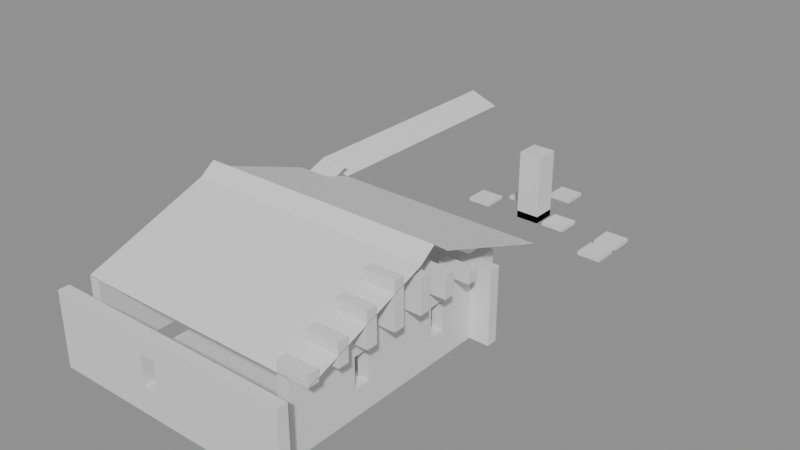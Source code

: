 # Source: building_by_walls.blend  (saved by Blender 5.0.119; exported with 4.5.12 LTS)
import bpy
from mathutils import Matrix  # noqa: F401  (used for matrix-valued properties, if any)

bpy.ops.wm.read_factory_settings(use_empty=True)
scene = bpy.context.scene
scene.name = 'Scene'

# ---- collections
col_01_paredes_externas = bpy.data.collections.new('01_Paredes_Externas'); scene.collection.children.link(col_01_paredes_externas)
col_03_pisos_escadas = bpy.data.collections.new('03_Pisos_Escadas'); scene.collection.children.link(col_03_pisos_escadas)
col_04_moveis_decoracoes = bpy.data.collections.new('04_Moveis_Decoracoes'); scene.collection.children.link(col_04_moveis_decoracoes)
col_05_telhado = bpy.data.collections.new('05_Telhado'); scene.collection.children.link(col_05_telhado)

# ---- materials (node trees are filled in below, after node groups)
mat_mat_parede_externa = bpy.data.materials.new('Mat_Parede_Externa')
mat_mat_pisos = bpy.data.materials.new('Mat_Pisos')
mat_mat_moveis = bpy.data.materials.new('Mat_Moveis')
mat_mat_telhado = bpy.data.materials.new('Mat_Telhado')

# ---- material node trees
mat_mat_parede_externa.use_nodes = True; mat_mat_parede_externa.node_tree.nodes.clear()
_N = mat_mat_parede_externa.node_tree.nodes; _L = mat_mat_parede_externa.node_tree.links
n0 = _N.new('ShaderNodeBsdfPrincipled'); n0.name = 'BSDF - Pré-fundamentado'; n0.location = (-200, 100)
n1 = _N.new('ShaderNodeOutputMaterial'); n1.name = 'Saída de material'; n1.location = (200, 100)
_L.new(n0.outputs[0], n1.inputs[0])
n1.is_active_output = True
mat_mat_pisos.use_nodes = True; mat_mat_pisos.node_tree.nodes.clear()
_N = mat_mat_pisos.node_tree.nodes; _L = mat_mat_pisos.node_tree.links
n0 = _N.new('ShaderNodeBsdfPrincipled'); n0.name = 'BSDF - Pré-fundamentado'; n0.location = (-200, 100)
n1 = _N.new('ShaderNodeOutputMaterial'); n1.name = 'Saída de material'; n1.location = (200, 100)
_L.new(n0.outputs[0], n1.inputs[0])
n1.is_active_output = True
mat_mat_moveis.use_nodes = True; mat_mat_moveis.node_tree.nodes.clear()
_N = mat_mat_moveis.node_tree.nodes; _L = mat_mat_moveis.node_tree.links
n0 = _N.new('ShaderNodeBsdfPrincipled'); n0.name = 'BSDF - Pré-fundamentado'; n0.location = (-200, 100)
n1 = _N.new('ShaderNodeOutputMaterial'); n1.name = 'Saída de material'; n1.location = (200, 100)
_L.new(n0.outputs[0], n1.inputs[0])
n1.is_active_output = True
mat_mat_telhado.use_nodes = True; mat_mat_telhado.node_tree.nodes.clear()
_N = mat_mat_telhado.node_tree.nodes; _L = mat_mat_telhado.node_tree.links
n0 = _N.new('ShaderNodeBsdfPrincipled'); n0.name = 'BSDF - Pré-fundamentado'; n0.location = (-200, 100)
n1 = _N.new('ShaderNodeOutputMaterial'); n1.name = 'Saída de material'; n1.location = (200, 100)
_L.new(n0.outputs[0], n1.inputs[0])
n1.is_active_output = True

# ---- meshes
me_parede_externa_norte = bpy.data.meshes.new('Parede_Externa_Norte')
me_parede_externa_norte.from_pydata([(-4.0, -9.0, 0.0), (-3.0, -9.0, 0.0), (-3.0, -8.65, 0.0), (-4.0, -8.65, 0.0), (-4.0, -9.0, 2.4), (-3.0, -9.0, 2.4), (-3.0, -8.65, 2.4), (-4.0, -8.65, 2.4), (-2.0, -9.0, 0.0), (-2.0, -8.65, 0.0), (-2.0, -9.0, 2.4), (-2.0, -8.65, 2.4), (-1.0, -9.0, 0.0), (-1.0, -8.65, 0.0), (-1.0, -9.0, 2.4), (-1.0, -8.65, 2.4), (0.0, -9.0, 0.0), (0.0, -8.65, 0.0), (-1.0, -9.0, 0.84), (0.0, -9.0, 0.84), (0.0, -8.65, 0.84), (-1.0, -8.65, 0.84), (-1.0, -9.0, 1.8), (0.0, -9.0, 1.8), (0.0, -8.65, 1.8), (-1.0, -8.65, 1.8), (0.0, -9.0, 2.4), (0.0, -8.65, 2.4), (-0.75, -9.0, 0.84), (-0.75, -8.65, 0.84), (-0.75, -9.0, 1.8), (-0.75, -8.65, 1.8), (-0.25, -9.0, 0.84), (-0.25, -8.65, 0.84), (-0.25, -9.0, 1.8), (-0.25, -8.65, 1.8), (1.0, -9.0, 0.0), (1.0, -8.65, 0.0), (1.0, -9.0, 2.4), (1.0, -8.65, 2.4), (2.0, -9.0, 0.0), (2.0, -8.65, 0.0), (2.0, -9.0, 2.4), (2.0, -8.65, 2.4), (3.0, -9.0, 0.0), (3.0, -8.65, 0.0), (3.0, -9.0, 2.4), (3.0, -8.65, 2.4), (4.0, -9.0, 0.0), (4.0, -8.65, 0.0), (4.0, -9.0, 2.4), (4.0, -8.65, 2.4)], [], [(0, 1, 2, 3), (4, 7, 6, 5), (0, 4, 5, 1), (2, 6, 7, 3), (0, 3, 7, 4), (1, 5, 6, 2), (1, 8, 9, 2), (5, 6, 11, 10), (1, 5, 10, 8), (9, 11, 6, 2), (8, 10, 11, 9), (8, 12, 13, 9), (10, 11, 15, 14), (8, 10, 14, 12), (13, 15, 11, 9), (12, 14, 15, 13), (12, 16, 17, 13), (18, 21, 20, 19), (12, 18, 19, 16), (17, 20, 21, 13), (12, 13, 21, 18), (16, 19, 20, 17), (22, 23, 24, 25), (14, 15, 27, 26), (22, 14, 26, 23), (24, 27, 15, 25), (22, 25, 15, 14), (23, 26, 27, 24), (18, 28, 29, 21), (22, 25, 31, 30), (18, 22, 30, 28), (29, 31, 25, 21), (18, 21, 25, 22), (28, 30, 31, 29), (32, 19, 20, 33), (34, 35, 24, 23), (32, 34, 23, 19), (20, 24, 35, 33), (32, 33, 35, 34), (19, 23, 24, 20), (16, 36, 37, 17), (26, 27, 39, 38), (16, 26, 38, 36), (37, 39, 27, 17), (16, 17, 27, 26), (36, 38, 39, 37), (36, 40, 41, 37), (38, 39, 43, 42), (36, 38, 42, 40), (41, 43, 39, 37), (40, 42, 43, 41), (40, 44, 45, 41), (42, 43, 47, 46), (40, 42, 46, 44), (45, 47, 43, 41), (44, 46, 47, 45), (44, 48, 49, 45), (46, 47, 51, 50), (44, 46, 50, 48), (49, 51, 47, 45), (48, 50, 51, 49)])
me_parede_externa_norte.materials.append(mat_mat_parede_externa)
me_parede_externa_norte.update()
me_parede_externa_sul = bpy.data.meshes.new('Parede_Externa_Sul')
me_parede_externa_sul.from_pydata([(-4.0, -1.0, 0.0), (-3.0, -1.0, 0.0), (-3.0, -0.65, 0.0), (-4.0, -0.65, 0.0), (-4.0, -1.0, 2.4), (-3.0, -1.0, 2.4), (-3.0, -0.65, 2.4), (-4.0, -0.65, 2.4), (-2.0, -1.0, 0.0), (-2.0, -0.65, 0.0), (-2.0, -1.0, 2.4), (-2.0, -0.65, 2.4), (-1.0, -1.0, 0.0), (-1.0, -0.65, 0.0), (-2.0, -1.0, 0.84), (-1.0, -1.0, 0.84), (-1.0, -0.65, 0.84), (-2.0, -0.65, 0.84), (-2.0, -1.0, 1.8), (-1.0, -1.0, 1.8), (-1.0, -0.65, 1.8), (-2.0, -0.65, 1.8), (-1.0, -1.0, 2.4), (-1.0, -0.65, 2.4), (-1.75, -1.0, 0.84), (-1.75, -0.65, 0.84), (-1.75, -1.0, 1.8), (-1.75, -0.65, 1.8), (-1.25, -1.0, 0.84), (-1.25, -0.65, 0.84), (-1.25, -1.0, 1.8), (-1.25, -0.65, 1.8), (0.0, -1.0, 0.0), (0.0, -0.65, 0.0), (0.0, -1.0, 2.4), (0.0, -0.65, 2.4), (1.0, -1.0, 0.0), (1.0, -0.65, 0.0), (1.0, -1.0, 2.4), (1.0, -0.65, 2.4), (2.0, -1.0, 0.0), (2.0, -0.65, 0.0), (1.0, -1.0, 0.84), (2.0, -1.0, 0.84), (2.0, -0.65, 0.84), (1.0, -0.65, 0.84), (1.0, -1.0, 1.8), (2.0, -1.0, 1.8), (2.0, -0.65, 1.8), (1.0, -0.65, 1.8), (2.0, -1.0, 2.4), (2.0, -0.65, 2.4), (1.25, -1.0, 0.84), (1.25, -0.65, 0.84), (1.25, -1.0, 1.8), (1.25, -0.65, 1.8), (1.75, -1.0, 0.84), (1.75, -0.65, 0.84), (1.75, -1.0, 1.8), (1.75, -0.65, 1.8), (3.0, -1.0, 0.0), (3.0, -0.65, 0.0), (3.0, -1.0, 2.4), (3.0, -0.65, 2.4), (3.35, -1.0, 0.0), (3.35, 0.0, 0.0), (3.0, 0.0, 0.0), (3.35, -1.0, 2.4), (3.35, 0.0, 2.4), (3.0, 0.0, 2.4), (4.0, -1.0, 0.0), (4.0, -0.65, 0.0), (3.35, -0.65, 0.0), (4.0, -1.0, 2.4), (4.0, -0.65, 2.4), (3.35, -0.65, 2.4)], [], [(0, 1, 2, 3), (4, 7, 6, 5), (0, 4, 5, 1), (2, 6, 7, 3), (0, 3, 7, 4), (1, 5, 6, 2), (1, 8, 9, 2), (5, 6, 11, 10), (1, 5, 10, 8), (9, 11, 6, 2), (8, 10, 11, 9), (8, 12, 13, 9), (14, 17, 16, 15), (8, 14, 15, 12), (13, 16, 17, 9), (8, 9, 17, 14), (12, 15, 16, 13), (18, 19, 20, 21), (10, 11, 23, 22), (18, 10, 22, 19), (20, 23, 11, 21), (18, 21, 11, 10), (19, 22, 23, 20), (14, 24, 25, 17), (18, 21, 27, 26), (14, 18, 26, 24), (25, 27, 21, 17), (14, 17, 21, 18), (24, 26, 27, 25), (28, 15, 16, 29), (30, 31, 20, 19), (28, 30, 19, 15), (16, 20, 31, 29), (28, 29, 31, 30), (15, 19, 20, 16), (12, 32, 33, 13), (22, 23, 35, 34), (12, 22, 34, 32), (33, 35, 23, 13), (12, 13, 23, 22), (32, 34, 35, 33), (32, 36, 37, 33), (34, 35, 39, 38), (32, 34, 38, 36), (37, 39, 35, 33), (36, 38, 39, 37), (36, 40, 41, 37), (42, 45, 44, 43), (36, 42, 43, 40), (41, 44, 45, 37), (36, 37, 45, 42), (40, 43, 44, 41), (46, 47, 48, 49), (38, 39, 51, 50), (46, 38, 50, 47), (48, 51, 39, 49), (46, 49, 39, 38), (47, 50, 51, 48), (42, 52, 53, 45), (46, 49, 55, 54), (42, 46, 54, 52), (53, 55, 49, 45), (42, 45, 49, 46), (52, 54, 55, 53), (56, 43, 44, 57), (58, 59, 48, 47), (56, 58, 47, 43), (44, 48, 59, 57), (56, 57, 59, 58), (43, 47, 48, 44), (40, 60, 61, 41), (50, 51, 63, 62), (40, 50, 62, 60), (61, 63, 51, 41), (40, 41, 51, 50), (60, 62, 63, 61), (60, 64, 65, 66), (62, 69, 68, 67), (60, 62, 67, 64), (65, 68, 69, 66), (60, 66, 69, 62), (64, 67, 68, 65), (64, 70, 71, 72), (67, 75, 74, 73), (64, 67, 73, 70), (71, 74, 75, 72), (64, 72, 75, 67), (70, 73, 74, 71)])
me_parede_externa_sul.materials.append(mat_mat_parede_externa)
me_parede_externa_sul.update()
me_parede_externa_leste = bpy.data.meshes.new('Parede_Externa_Leste')
me_parede_externa_leste.from_pydata([(3.0, -8.0, 0.0), (3.35, -8.0, 0.0), (3.35, -7.0, 0.0), (3.0, -7.0, 0.0), (3.0, -8.0, 2.4), (3.35, -8.0, 2.4), (3.35, -7.0, 2.4), (3.0, -7.0, 2.4), (4.0, -8.0, 2.4), (4.0, -7.65, 2.4), (3.0, -7.65, 2.4), (3.0, -8.0, 2.76), (4.0, -8.0, 2.76), (4.0, -7.65, 2.76), (3.0, -7.65, 2.76), (3.35, -6.0, 0.0), (3.0, -6.0, 0.0), (3.35, -6.0, 2.4), (3.0, -6.0, 2.4), (4.0, -7.0, 2.4), (4.0, -6.65, 2.4), (3.0, -6.65, 2.4), (3.0, -7.0, 2.76), (4.0, -7.0, 2.76), (4.0, -6.65, 2.76), (3.0, -6.65, 2.76), (3.0, -7.0, 3.12), (4.0, -7.0, 3.12), (4.0, -6.65, 3.12), (3.0, -6.65, 3.12), (3.35, -5.0, 0.0), (3.0, -5.0, 0.0), (3.0, -6.0, 0.84), (3.35, -6.0, 0.84), (3.35, -5.0, 0.84), (3.0, -5.0, 0.84), (3.0, -6.0, 1.8), (3.35, -6.0, 1.8), (3.35, -5.0, 1.8), (3.0, -5.0, 1.8), (3.35, -5.0, 2.4), (3.0, -5.0, 2.4), (3.35, -5.75, 0.84), (3.0, -5.75, 0.84), (3.35, -5.75, 1.8), (3.0, -5.75, 1.8), (3.0, -5.25, 0.84), (3.35, -5.25, 0.84), (3.0, -5.25, 1.8), (3.35, -5.25, 1.8), (4.0, -6.0, 2.4), (4.0, -5.65, 2.4), (3.0, -5.65, 2.4), (3.0, -6.0, 2.76), (4.0, -6.0, 2.76), (4.0, -5.65, 2.76), (3.0, -5.65, 2.76), (3.0, -6.0, 3.12), (4.0, -6.0, 3.12), (4.0, -5.65, 3.12), (3.0, -5.65, 3.12), (3.0, -6.0, 3.48), (4.0, -6.0, 3.48), (4.0, -5.65, 3.48), (3.0, -5.65, 3.48), (3.35, -4.0, 0.0), (3.0, -4.0, 0.0), (3.35, -4.0, 2.4), (3.0, -4.0, 2.4), (4.0, -5.0, 2.4), (4.0, -4.65, 2.4), (3.0, -4.65, 2.4), (3.0, -5.0, 2.76), (4.0, -5.0, 2.76), (4.0, -4.65, 2.76), (3.0, -4.65, 2.76), (3.0, -5.0, 3.12), (4.0, -5.0, 3.12), (4.0, -4.65, 3.12), (3.0, -4.65, 3.12), (3.0, -5.0, 3.48), (4.0, -5.0, 3.48), (4.0, -4.65, 3.48), (3.0, -4.65, 3.48), (3.0, -5.0, 3.84), (4.0, -5.0, 3.84), (4.0, -4.65, 3.84), (3.0, -4.65, 3.84), (3.35, -3.0, 0.0), (3.0, -3.0, 0.0), (3.35, -3.0, 2.4), (3.0, -3.0, 2.4), (4.0, -4.0, 2.4), (4.0, -3.65, 2.4), (3.0, -3.65, 2.4), (3.0, -4.0, 2.76), (4.0, -4.0, 2.76), (4.0, -3.65, 2.76), (3.0, -3.65, 2.76), (3.0, -4.0, 3.12), (4.0, -4.0, 3.12), (4.0, -3.65, 3.12), (3.0, -3.65, 3.12), (3.0, -4.0, 3.48), (4.0, -4.0, 3.48), (4.0, -3.65, 3.48), (3.0, -3.65, 3.48), (3.35, -2.0, 0.0), (3.0, -2.0, 0.0), (3.0, -3.0, 0.84), (3.35, -3.0, 0.84), (3.35, -2.0, 0.84), (3.0, -2.0, 0.84), (3.0, -3.0, 1.8), (3.35, -3.0, 1.8), (3.35, -2.0, 1.8), (3.0, -2.0, 1.8), (3.35, -2.0, 2.4), (3.0, -2.0, 2.4), (3.35, -2.75, 0.84), (3.0, -2.75, 0.84), (3.35, -2.75, 1.8), (3.0, -2.75, 1.8), (3.0, -2.25, 0.84), (3.35, -2.25, 0.84), (3.0, -2.25, 1.8), (3.35, -2.25, 1.8), (4.0, -3.0, 2.4), (4.0, -2.65, 2.4), (3.0, -2.65, 2.4), (3.0, -3.0, 2.76), (4.0, -3.0, 2.76), (4.0, -2.65, 2.76), (3.0, -2.65, 2.76), (3.0, -3.0, 3.12), (4.0, -3.0, 3.12), (4.0, -2.65, 3.12), (3.0, -2.65, 3.12), (3.35, -1.0, 0.0), (3.0, -1.0, 0.0), (3.35, -1.0, 2.4), (3.0, -1.0, 2.4), (4.0, -2.0, 2.4), (4.0, -1.65, 2.4), (3.0, -1.65, 2.4), (3.0, -2.0, 2.76), (4.0, -2.0, 2.76), (4.0, -1.65, 2.76), (3.0, -1.65, 2.76)], [], [(0, 1, 2, 3), (4, 7, 6, 5), (0, 4, 5, 1), (2, 6, 7, 3), (0, 3, 7, 4), (1, 5, 6, 2), (4, 8, 9, 10), (11, 14, 13, 12), (4, 11, 12, 8), (9, 13, 14, 10), (4, 10, 14, 11), (8, 12, 13, 9), (3, 2, 15, 16), (7, 18, 17, 6), (15, 17, 18, 16), (3, 16, 18, 7), (2, 6, 17, 15), (7, 19, 20, 21), (22, 25, 24, 23), (7, 22, 23, 19), (20, 24, 25, 21), (7, 21, 25, 22), (19, 23, 24, 20), (26, 29, 28, 27), (22, 26, 27, 23), (24, 28, 29, 25), (22, 25, 29, 26), (23, 27, 28, 24), (16, 15, 30, 31), (32, 35, 34, 33), (16, 32, 33, 15), (30, 34, 35, 31), (16, 31, 35, 32), (15, 33, 34, 30), (36, 37, 38, 39), (18, 41, 40, 17), (36, 18, 17, 37), (38, 40, 41, 39), (36, 39, 41, 18), (37, 17, 40, 38), (32, 33, 42, 43), (36, 45, 44, 37), (32, 36, 37, 33), (42, 44, 45, 43), (32, 43, 45, 36), (33, 37, 44, 42), (46, 47, 34, 35), (48, 39, 38, 49), (46, 48, 49, 47), (34, 38, 39, 35), (46, 35, 39, 48), (47, 49, 38, 34), (18, 50, 51, 52), (53, 56, 55, 54), (18, 53, 54, 50), (51, 55, 56, 52), (18, 52, 56, 53), (50, 54, 55, 51), (57, 60, 59, 58), (53, 57, 58, 54), (55, 59, 60, 56), (53, 56, 60, 57), (54, 58, 59, 55), (61, 64, 63, 62), (57, 61, 62, 58), (59, 63, 64, 60), (57, 60, 64, 61), (58, 62, 63, 59), (31, 30, 65, 66), (41, 68, 67, 40), (31, 41, 40, 30), (65, 67, 68, 66), (31, 66, 68, 41), (30, 40, 67, 65), (41, 69, 70, 71), (72, 75, 74, 73), (41, 72, 73, 69), (70, 74, 75, 71), (41, 71, 75, 72), (69, 73, 74, 70), (76, 79, 78, 77), (72, 76, 77, 73), (74, 78, 79, 75), (72, 75, 79, 76), (73, 77, 78, 74), (80, 83, 82, 81), (76, 80, 81, 77), (78, 82, 83, 79), (76, 79, 83, 80), (77, 81, 82, 78), (84, 87, 86, 85), (80, 84, 85, 81), (82, 86, 87, 83), (80, 83, 87, 84), (81, 85, 86, 82), (66, 65, 88, 89), (68, 91, 90, 67), (88, 90, 91, 89), (66, 89, 91, 68), (65, 67, 90, 88), (68, 92, 93, 94), (95, 98, 97, 96), (68, 95, 96, 92), (93, 97, 98, 94), (68, 94, 98, 95), (92, 96, 97, 93), (99, 102, 101, 100), (95, 99, 100, 96), (97, 101, 102, 98), (95, 98, 102, 99), (96, 100, 101, 97), (103, 106, 105, 104), (99, 103, 104, 100), (101, 105, 106, 102), (99, 102, 106, 103), (100, 104, 105, 101), (89, 88, 107, 108), (109, 112, 111, 110), (89, 109, 110, 88), (107, 111, 112, 108), (89, 108, 112, 109), (88, 110, 111, 107), (113, 114, 115, 116), (91, 118, 117, 90), (113, 91, 90, 114), (115, 117, 118, 116), (113, 116, 118, 91), (114, 90, 117, 115), (109, 110, 119, 120), (113, 122, 121, 114), (109, 113, 114, 110), (119, 121, 122, 120), (109, 120, 122, 113), (110, 114, 121, 119), (123, 124, 111, 112), (125, 116, 115, 126), (123, 125, 126, 124), (111, 115, 116, 112), (123, 112, 116, 125), (124, 126, 115, 111), (91, 127, 128, 129), (130, 133, 132, 131), (91, 130, 131, 127), (128, 132, 133, 129), (91, 129, 133, 130), (127, 131, 132, 128), (134, 137, 136, 135), (130, 134, 135, 131), (132, 136, 137, 133), (130, 133, 137, 134), (131, 135, 136, 132), (108, 107, 138, 139), (118, 141, 140, 117), (108, 118, 117, 107), (138, 140, 141, 139), (108, 139, 141, 118), (107, 117, 140, 138), (118, 142, 143, 144), (145, 148, 147, 146), (118, 145, 146, 142), (143, 147, 148, 144), (118, 144, 148, 145), (142, 146, 147, 143)])
me_parede_externa_leste.materials.append(mat_mat_parede_externa)
me_parede_externa_leste.update()
me_parede_externa_oeste = bpy.data.meshes.new('Parede_Externa_Oeste')
me_parede_externa_oeste.from_pydata([(-4.0, -8.0, 0.0), (-3.65, -8.0, 0.0), (-3.65, -7.0, 0.0), (-4.0, -7.0, 0.0), (-4.0, -8.0, 2.4), (-3.65, -8.0, 2.4), (-3.65, -7.0, 2.4), (-4.0, -7.0, 2.4), (-3.65, -6.0, 0.0), (-4.0, -6.0, 0.0), (-3.65, -6.0, 2.4), (-4.0, -6.0, 2.4), (-3.65, -5.0, 0.0), (-4.0, -5.0, 0.0), (-3.65, -5.0, 2.4), (-4.0, -5.0, 2.4), (-3.65, -4.0, 0.0), (-4.0, -4.0, 0.0), (-3.65, -4.0, 2.4), (-4.0, -4.0, 2.4), (-3.65, -3.0, 0.0), (-4.0, -3.0, 0.0), (-3.65, -3.0, 2.4), (-4.0, -3.0, 2.4), (-3.65, -2.0, 0.0), (-4.0, -2.0, 0.0), (-3.65, -2.0, 2.4), (-4.0, -2.0, 2.4), (-3.65, -1.0, 0.0), (-4.0, -1.0, 0.0), (-3.65, -1.0, 2.4), (-4.0, -1.0, 2.4)], [], [(0, 1, 2, 3), (4, 7, 6, 5), (0, 4, 5, 1), (2, 6, 7, 3), (0, 3, 7, 4), (1, 5, 6, 2), (3, 2, 8, 9), (7, 11, 10, 6), (8, 10, 11, 9), (3, 9, 11, 7), (2, 6, 10, 8), (9, 8, 12, 13), (11, 15, 14, 10), (12, 14, 15, 13), (9, 13, 15, 11), (8, 10, 14, 12), (13, 12, 16, 17), (15, 19, 18, 14), (16, 18, 19, 17), (13, 17, 19, 15), (12, 14, 18, 16), (17, 16, 20, 21), (19, 23, 22, 18), (20, 22, 23, 21), (17, 21, 23, 19), (16, 18, 22, 20), (21, 20, 24, 25), (23, 27, 26, 22), (24, 26, 27, 25), (21, 25, 27, 23), (20, 22, 26, 24), (25, 24, 28, 29), (27, 31, 30, 26), (28, 30, 31, 29), (25, 29, 31, 27), (24, 26, 30, 28)])
me_parede_externa_oeste.materials.append(mat_mat_parede_externa)
me_parede_externa_oeste.update()
me_pisos_lajes = bpy.data.meshes.new('Pisos_Lajes')
me_pisos_lajes.from_pydata([(0.0, -8.0, -0.1), (1.0, -8.0, -0.1), (1.0, -7.0, -0.1), (0.0, -7.0, -0.1), (0.0, -8.0, 0.0), (1.0, -8.0, 0.0), (1.0, -7.0, 0.0), (0.0, -7.0, 0.0), (2.0, -8.0, -0.1), (2.0, -7.0, -0.1), (2.0, -8.0, 0.0), (2.0, -7.0, 0.0), (-3.0, -7.0, -0.1), (-2.0, -7.0, -0.1), (-2.0, -6.0, -0.1), (-3.0, -6.0, -0.1), (-3.0, -7.0, 0.0), (-2.0, -7.0, 0.0), (-2.0, -6.0, 0.0), (-3.0, -6.0, 0.0), (-1.0, -7.0, -0.1), (-1.0, -6.0, -0.1), (-1.0, -7.0, 0.0), (-1.0, -6.0, 0.0), (0.0, -6.0, -0.1), (0.0, -6.0, 0.0), (1.0, -6.0, -0.1), (1.0, -6.0, 0.0), (2.0, -6.0, -0.1), (2.0, -6.0, 0.0), (-2.0, -5.0, -0.1), (-3.0, -5.0, -0.1), (-2.0, -5.0, 0.0), (-3.0, -5.0, 0.0), (-1.0, -5.0, -0.1), (-1.0, -5.0, 0.0), (0.0, -5.0, -0.1), (0.0, -5.0, 0.0), (1.0, -5.0, -0.1), (1.0, -5.0, 0.0), (2.0, -5.0, -0.1), (2.0, -5.0, 0.0), (-2.0, -4.0, -0.1), (-3.0, -4.0, -0.1), (-2.0, -4.0, 0.0), (-3.0, -4.0, 0.0), (-1.0, -4.0, -0.1), (-1.0, -4.0, 0.0), (0.0, -4.0, -0.1), (0.0, -4.0, 0.0), (1.0, -4.0, -0.1), (1.0, -4.0, 0.0), (2.0, -4.0, -0.1), (2.0, -4.0, 0.0), (-2.0, -3.0, -0.1), (-3.0, -3.0, -0.1), (-2.0, -3.0, 0.0), (-3.0, -3.0, 0.0), (-1.0, -3.0, -0.1), (-1.0, -3.0, 0.0), (0.0, -3.0, -0.1), (0.0, -3.0, 0.0), (1.0, -3.0, -0.1), (1.0, -3.0, 0.0), (2.0, -3.0, -0.1), (2.0, -3.0, 0.0), (-2.0, -2.0, -0.1), (-3.0, -2.0, -0.1), (-2.0, -2.0, 0.0), (-3.0, -2.0, 0.0), (-1.0, -2.0, -0.1), (-1.0, -2.0, 0.0), (0.0, -2.0, -0.1), (0.0, -2.0, 0.0), (1.0, -2.0, -0.1), (1.0, -2.0, 0.0), (2.0, -2.0, -0.1), (2.0, -2.0, 0.0)], [], [(0, 1, 2, 3), (4, 7, 6, 5), (0, 4, 5, 1), (2, 6, 7, 3), (0, 3, 7, 4), (1, 5, 6, 2), (1, 8, 9, 2), (5, 6, 11, 10), (1, 5, 10, 8), (9, 11, 6, 2), (8, 10, 11, 9), (12, 13, 14, 15), (16, 19, 18, 17), (12, 16, 17, 13), (14, 18, 19, 15), (12, 15, 19, 16), (13, 17, 18, 14), (13, 20, 21, 14), (17, 18, 23, 22), (13, 17, 22, 20), (21, 23, 18, 14), (20, 22, 23, 21), (20, 3, 24, 21), (22, 23, 25, 7), (20, 22, 7, 3), (24, 25, 23, 21), (3, 7, 25, 24), (3, 2, 26, 24), (7, 25, 27, 6), (26, 27, 25, 24), (2, 6, 27, 26), (2, 9, 28, 26), (6, 27, 29, 11), (28, 29, 27, 26), (9, 11, 29, 28), (15, 14, 30, 31), (19, 33, 32, 18), (30, 32, 33, 31), (15, 31, 33, 19), (14, 18, 32, 30), (14, 21, 34, 30), (18, 32, 35, 23), (34, 35, 32, 30), (21, 23, 35, 34), (21, 24, 36, 34), (23, 35, 37, 25), (36, 37, 35, 34), (24, 25, 37, 36), (24, 26, 38, 36), (25, 37, 39, 27), (38, 39, 37, 36), (26, 27, 39, 38), (26, 28, 40, 38), (27, 39, 41, 29), (40, 41, 39, 38), (28, 29, 41, 40), (31, 30, 42, 43), (33, 45, 44, 32), (42, 44, 45, 43), (31, 43, 45, 33), (30, 32, 44, 42), (30, 34, 46, 42), (32, 44, 47, 35), (46, 47, 44, 42), (34, 35, 47, 46), (34, 36, 48, 46), (35, 47, 49, 37), (48, 49, 47, 46), (36, 37, 49, 48), (36, 38, 50, 48), (37, 49, 51, 39), (50, 51, 49, 48), (38, 39, 51, 50), (38, 40, 52, 50), (39, 51, 53, 41), (52, 53, 51, 50), (40, 41, 53, 52), (43, 42, 54, 55), (45, 57, 56, 44), (54, 56, 57, 55), (43, 55, 57, 45), (42, 44, 56, 54), (42, 46, 58, 54), (44, 56, 59, 47), (58, 59, 56, 54), (46, 47, 59, 58), (46, 48, 60, 58), (47, 59, 61, 49), (60, 61, 59, 58), (48, 49, 61, 60), (48, 50, 62, 60), (49, 61, 63, 51), (62, 63, 61, 60), (50, 51, 63, 62), (50, 52, 64, 62), (51, 63, 65, 53), (64, 65, 63, 62), (52, 53, 65, 64), (55, 54, 66, 67), (57, 69, 68, 56), (66, 68, 69, 67), (55, 67, 69, 57), (54, 56, 68, 66), (54, 58, 70, 66), (56, 68, 71, 59), (70, 71, 68, 66), (58, 59, 71, 70), (58, 60, 72, 70), (59, 71, 73, 61), (72, 73, 71, 70), (60, 61, 73, 72), (60, 62, 74, 72), (61, 73, 75, 63), (74, 75, 73, 72), (62, 63, 75, 74), (62, 64, 76, 74), (63, 75, 77, 65), (76, 77, 75, 74), (64, 65, 77, 76)])
me_pisos_lajes.materials.append(mat_mat_pisos)
me_pisos_lajes.update()
me_moveis_decoracoes = bpy.data.meshes.new('Moveis_Decoracoes')
me_moveis_decoracoes.from_pydata([(-1.9, 1.1, 0.0), (-1.1, 1.1, 0.0), (-1.1, 1.9, 0.0), (-1.9, 1.9, 0.0), (-1.9, 1.1, 0.12), (-1.1, 1.1, 0.12), (-1.1, 1.9, 0.12), (-1.9, 1.9, 0.12), (-0.9, 2.1, 0.0), (-0.1, 2.1, 0.0), (-0.1, 2.9, 0.0), (-0.9, 2.9, 0.0), (-0.9, 2.1, 0.12), (-0.1, 2.1, 0.12), (-0.1, 2.9, 0.12), (-0.9, 2.9, 0.12), (3.1, 5.1, 0.0), (3.9, 5.1, 0.0), (3.9, 5.9, 0.0), (3.1, 5.9, 0.0), (3.1, 5.1, 0.12), (3.9, 5.1, 0.12), (3.9, 5.9, 0.12), (3.1, 5.9, 0.12), (-1.9, 6.1, 0.0), (-1.1, 6.1, 0.0), (-1.1, 6.9, 0.0), (-1.9, 6.9, 0.0), (-1.9, 6.1, 0.12), (-1.1, 6.1, 0.12), (-1.1, 6.9, 0.12), (-1.9, 6.9, 0.12), (0.1, 6.1, 0.0), (0.9, 6.1, 0.0), (0.9, 6.9, 0.0), (0.1, 6.9, 0.0), (0.1, 6.1, 0.24), (0.9, 6.1, 0.24), (0.9, 6.9, 0.24), (0.1, 6.9, 0.24), (0.1, 6.1, 2.4), (0.9, 6.1, 2.4), (0.9, 6.9, 2.4), (0.1, 6.9, 2.4), (1.1, 6.1, 0.0), (1.9, 6.1, 0.0), (1.9, 6.9, 0.0), (1.1, 6.9, 0.0), (1.1, 6.1, 0.12), (1.9, 6.1, 0.12), (1.9, 6.9, 0.12), (1.1, 6.9, 0.12), (3.1, 6.1, 0.0), (3.9, 6.1, 0.0), (3.9, 6.9, 0.0), (3.1, 6.9, 0.0), (3.1, 6.1, 0.12), (3.9, 6.1, 0.12), (3.9, 6.9, 0.12), (3.1, 6.9, 0.12), (-0.9, 7.1, 0.0), (-0.1, 7.1, 0.0), (-0.1, 7.9, 0.0), (-0.9, 7.9, 0.0), (-0.9, 7.1, 0.12), (-0.1, 7.1, 0.12), (-0.1, 7.9, 0.12), (-0.9, 7.9, 0.12), (0.1, 8.1, 0.0), (0.9, 8.1, 0.0), (0.9, 8.9, 0.0), (0.1, 8.9, 0.0), (0.1, 8.1, 0.12), (0.9, 8.1, 0.12), (0.9, 8.9, 0.12), (0.1, 8.9, 0.12)], [], [(0, 1, 2, 3), (4, 7, 6, 5), (0, 4, 5, 1), (2, 6, 7, 3), (0, 3, 7, 4), (1, 5, 6, 2), (8, 9, 10, 11), (12, 15, 14, 13), (8, 12, 13, 9), (10, 14, 15, 11), (8, 11, 15, 12), (9, 13, 14, 10), (16, 17, 18, 19), (20, 23, 22, 21), (16, 20, 21, 17), (18, 22, 23, 19), (16, 19, 23, 20), (17, 21, 22, 18), (24, 25, 26, 27), (28, 31, 30, 29), (24, 28, 29, 25), (26, 30, 31, 27), (24, 27, 31, 28), (25, 29, 30, 26), (32, 33, 34, 35), (36, 39, 38, 37), (32, 36, 37, 33), (34, 38, 39, 35), (32, 35, 39, 36), (33, 37, 38, 34), (40, 43, 42, 41), (32, 40, 41, 33), (34, 42, 43, 35), (32, 35, 43, 40), (33, 41, 42, 34), (44, 45, 46, 47), (48, 51, 50, 49), (44, 48, 49, 45), (46, 50, 51, 47), (44, 47, 51, 48), (45, 49, 50, 46), (52, 53, 54, 55), (56, 59, 58, 57), (52, 56, 57, 53), (54, 58, 59, 55), (52, 55, 59, 56), (53, 57, 58, 54), (60, 61, 62, 63), (64, 67, 66, 65), (60, 64, 65, 61), (62, 66, 67, 63), (60, 63, 67, 64), (61, 65, 66, 62), (68, 69, 70, 71), (72, 75, 74, 73), (68, 72, 73, 69), (70, 74, 75, 71), (68, 71, 75, 72), (69, 73, 74, 70)])
me_moveis_decoracoes.materials.append(mat_mat_moveis)
me_moveis_decoracoes.update()
me_telhado_vertente_norte = bpy.data.meshes.new('Telhado_Vertente_Norte')
me_telhado_vertente_norte.from_pydata([(-4.0, -2.0, 3.48), (-3.0, -2.0, 3.48), (-3.0, -3.0, 3.84), (-4.0, -3.0, 3.84), (-4.0, -2.0, 3.466), (-3.0, -2.0, 3.466), (-3.0, -3.0, 3.826), (-4.0, -3.0, 3.826), (-2.0, -2.0, 3.48), (-2.0, -3.0, 3.84), (-2.0, -2.0, 3.466), (-2.0, -3.0, 3.826), (-1.0, -2.0, 3.48), (-1.0, -3.0, 3.84), (-1.0, -2.0, 3.466), (-1.0, -3.0, 3.826), (0.0, -2.0, 3.48), (0.0, -3.0, 3.84), (0.0, -2.0, 3.466), (0.0, -3.0, 3.826), (1.0, -2.0, 3.48), (1.0, -3.0, 3.84), (1.0, -2.0, 3.466), (1.0, -3.0, 3.826), (2.0, -2.0, 3.48), (2.0, -3.0, 3.84), (2.0, -2.0, 3.466), (2.0, -3.0, 3.826), (3.0, -2.0, 3.48), (3.0, -3.0, 3.84), (3.0, -2.0, 3.466), (3.0, -3.0, 3.826), (4.0, -2.0, 3.48), (4.0, -3.0, 3.84), (4.0, -2.0, 3.466), (4.0, -3.0, 3.826), (-4.0, -1.0, 3.12), (-3.0, -1.0, 3.12), (-4.0, -1.0, 3.106), (-3.0, -1.0, 3.106), (-2.0, -1.0, 3.12), (-2.0, -1.0, 3.106), (-1.0, -1.0, 3.12), (-1.0, -1.0, 3.106), (0.0, -1.0, 3.12), (0.0, -1.0, 3.106), (1.0, -1.0, 3.12), (1.0, -1.0, 3.106), (2.0, -1.0, 3.12), (2.0, -1.0, 3.106), (3.0, -1.0, 3.12), (3.0, -1.0, 3.106), (4.0, -1.0, 3.12), (4.0, -1.0, 3.106), (-4.0, 0.0, 2.76), (-3.0, 0.0, 2.76), (-4.0, 0.0, 2.746), (-3.0, 0.0, 2.746), (-2.0, 0.0, 2.76), (-2.0, 0.0, 2.746), (-1.0, 0.0, 2.76), (-1.0, 0.0, 2.746), (0.0, 0.0, 2.76), (0.0, 0.0, 2.746), (1.0, 0.0, 2.76), (1.0, 0.0, 2.746), (2.0, 0.0, 2.76), (2.0, 0.0, 2.746), (3.0, 0.0, 2.76), (3.0, 0.0, 2.746), (4.0, 0.0, 2.76), (4.0, 0.0, 2.746), (-3.0, 1.0, 2.4), (-2.0, 1.0, 2.4), (-3.0, 1.0, 2.386), (-2.0, 1.0, 2.386), (-1.0, 1.0, 2.4), (-1.0, 1.0, 2.386), (0.0, 1.0, 2.4), (0.0, 1.0, 2.386), (1.0, 1.0, 2.4), (1.0, 1.0, 2.386), (2.0, 1.0, 2.4), (2.0, 1.0, 2.386), (3.0, 1.0, 2.4), (3.0, 1.0, 2.386), (4.0, 1.0, 2.4), (4.0, 1.0, 2.386)], [], [(0, 1, 2, 3), (7, 6, 5, 4), (0, 4, 5, 1), (3, 2, 6, 7), (0, 3, 7, 4), (1, 5, 6, 2), (1, 8, 9, 2), (6, 11, 10, 5), (1, 5, 10, 8), (2, 9, 11, 6), (8, 10, 11, 9), (8, 12, 13, 9), (11, 15, 14, 10), (8, 10, 14, 12), (9, 13, 15, 11), (12, 14, 15, 13), (12, 16, 17, 13), (15, 19, 18, 14), (12, 14, 18, 16), (13, 17, 19, 15), (16, 18, 19, 17), (16, 20, 21, 17), (19, 23, 22, 18), (16, 18, 22, 20), (17, 21, 23, 19), (20, 22, 23, 21), (20, 24, 25, 21), (23, 27, 26, 22), (20, 22, 26, 24), (21, 25, 27, 23), (24, 26, 27, 25), (24, 28, 29, 25), (27, 31, 30, 26), (24, 26, 30, 28), (25, 29, 31, 27), (28, 30, 31, 29), (28, 32, 33, 29), (31, 35, 34, 30), (28, 30, 34, 32), (29, 33, 35, 31), (32, 34, 35, 33), (36, 37, 1, 0), (4, 5, 39, 38), (36, 38, 39, 37), (36, 0, 4, 38), (37, 39, 5, 1), (37, 40, 8, 1), (5, 10, 41, 39), (37, 39, 41, 40), (40, 41, 10, 8), (40, 42, 12, 8), (10, 14, 43, 41), (40, 41, 43, 42), (42, 43, 14, 12), (42, 44, 16, 12), (14, 18, 45, 43), (42, 43, 45, 44), (44, 45, 18, 16), (44, 46, 20, 16), (18, 22, 47, 45), (44, 45, 47, 46), (46, 47, 22, 20), (46, 48, 24, 20), (22, 26, 49, 47), (46, 47, 49, 48), (48, 49, 26, 24), (48, 50, 28, 24), (26, 30, 51, 49), (48, 49, 51, 50), (50, 51, 30, 28), (50, 52, 32, 28), (30, 34, 53, 51), (50, 51, 53, 52), (52, 53, 34, 32), (54, 55, 37, 36), (38, 39, 57, 56), (54, 56, 57, 55), (54, 36, 38, 56), (55, 57, 39, 37), (55, 58, 40, 37), (39, 41, 59, 57), (55, 57, 59, 58), (58, 59, 41, 40), (58, 60, 42, 40), (41, 43, 61, 59), (58, 59, 61, 60), (60, 61, 43, 42), (60, 62, 44, 42), (43, 45, 63, 61), (60, 61, 63, 62), (62, 63, 45, 44), (62, 64, 46, 44), (45, 47, 65, 63), (62, 63, 65, 64), (64, 65, 47, 46), (64, 66, 48, 46), (47, 49, 67, 65), (64, 65, 67, 66), (66, 67, 49, 48), (66, 68, 50, 48), (49, 51, 69, 67), (66, 67, 69, 68), (68, 69, 51, 50), (68, 70, 52, 50), (51, 53, 71, 69), (68, 69, 71, 70), (70, 71, 53, 52), (72, 73, 58, 55), (57, 59, 75, 74), (72, 74, 75, 73), (72, 55, 57, 74), (73, 75, 59, 58), (73, 76, 60, 58), (59, 61, 77, 75), (73, 75, 77, 76), (76, 77, 61, 60), (76, 78, 62, 60), (61, 63, 79, 77), (76, 77, 79, 78), (78, 79, 63, 62), (78, 80, 64, 62), (63, 65, 81, 79), (78, 79, 81, 80), (80, 81, 65, 64), (80, 82, 66, 64), (65, 67, 83, 81), (80, 81, 83, 82), (82, 83, 67, 66), (82, 84, 68, 66), (67, 69, 85, 83), (82, 83, 85, 84), (84, 85, 69, 68), (84, 86, 70, 68), (69, 71, 87, 85), (84, 85, 87, 86), (86, 87, 71, 70)])
me_telhado_vertente_norte.materials.append(mat_mat_telhado)
me_telhado_vertente_norte.update()
me_telhado_vertente_sul = bpy.data.meshes.new('Telhado_Vertente_Sul')
me_telhado_vertente_sul.from_pydata([(-3.0, -8.0, 2.4), (-2.0, -8.0, 2.4), (-2.0, -7.0, 2.76), (-3.0, -7.0, 2.76), (-3.0, -8.0, 2.386), (-2.0, -8.0, 2.386), (-2.0, -7.0, 2.746), (-3.0, -7.0, 2.746), (-1.0, -8.0, 2.4), (-1.0, -7.0, 2.76), (-1.0, -8.0, 2.386), (-1.0, -7.0, 2.746), (0.0, -8.0, 2.4), (0.0, -7.0, 2.76), (0.0, -8.0, 2.386), (0.0, -7.0, 2.746), (1.0, -8.0, 2.4), (1.0, -7.0, 2.76), (1.0, -8.0, 2.386), (1.0, -7.0, 2.746), (2.0, -8.0, 2.4), (2.0, -7.0, 2.76), (2.0, -8.0, 2.386), (2.0, -7.0, 2.746), (3.0, -8.0, 2.4), (3.0, -7.0, 2.76), (3.0, -8.0, 2.386), (3.0, -7.0, 2.746), (4.0, -8.0, 2.4), (4.0, -7.0, 2.76), (4.0, -8.0, 2.386), (4.0, -7.0, 2.746), (-4.0, -7.0, 2.76), (-3.0, -6.0, 3.12), (-4.0, -6.0, 3.12), (-4.0, -7.0, 2.746), (-3.0, -6.0, 3.106), (-4.0, -6.0, 3.106), (-2.0, -6.0, 3.12), (-2.0, -6.0, 3.106), (-1.0, -6.0, 3.12), (-1.0, -6.0, 3.106), (0.0, -6.0, 3.12), (0.0, -6.0, 3.106), (1.0, -6.0, 3.12), (1.0, -6.0, 3.106), (2.0, -6.0, 3.12), (2.0, -6.0, 3.106), (3.0, -6.0, 3.12), (3.0, -6.0, 3.106), (4.0, -6.0, 3.12), (4.0, -6.0, 3.106), (-3.0, -5.0, 3.48), (-4.0, -5.0, 3.48), (-3.0, -5.0, 3.466), (-4.0, -5.0, 3.466), (-2.0, -5.0, 3.48), (-2.0, -5.0, 3.466), (-1.0, -5.0, 3.48), (-1.0, -5.0, 3.466), (0.0, -5.0, 3.48), (0.0, -5.0, 3.466), (1.0, -5.0, 3.48), (1.0, -5.0, 3.466), (2.0, -5.0, 3.48), (2.0, -5.0, 3.466), (3.0, -5.0, 3.48), (3.0, -5.0, 3.466), (4.0, -5.0, 3.48), (4.0, -5.0, 3.466), (-3.0, -4.0, 3.84), (-4.0, -4.0, 3.84), (-3.0, -4.0, 3.826), (-4.0, -4.0, 3.826), (-2.0, -4.0, 3.84), (-2.0, -4.0, 3.826), (-1.0, -4.0, 3.84), (-1.0, -4.0, 3.826), (0.0, -4.0, 3.84), (0.0, -4.0, 3.826), (1.0, -4.0, 3.84), (1.0, -4.0, 3.826), (2.0, -4.0, 3.84), (2.0, -4.0, 3.826), (3.0, -4.0, 3.84), (3.0, -4.0, 3.826), (4.0, -4.0, 3.84), (4.0, -4.0, 3.826)], [], [(0, 1, 2, 3), (7, 6, 5, 4), (0, 4, 5, 1), (3, 2, 6, 7), (0, 3, 7, 4), (1, 5, 6, 2), (1, 8, 9, 2), (6, 11, 10, 5), (1, 5, 10, 8), (2, 9, 11, 6), (8, 10, 11, 9), (8, 12, 13, 9), (11, 15, 14, 10), (8, 10, 14, 12), (9, 13, 15, 11), (12, 14, 15, 13), (12, 16, 17, 13), (15, 19, 18, 14), (12, 14, 18, 16), (13, 17, 19, 15), (16, 18, 19, 17), (16, 20, 21, 17), (19, 23, 22, 18), (16, 18, 22, 20), (17, 21, 23, 19), (20, 22, 23, 21), (20, 24, 25, 21), (23, 27, 26, 22), (20, 22, 26, 24), (21, 25, 27, 23), (24, 26, 27, 25), (24, 28, 29, 25), (27, 31, 30, 26), (24, 26, 30, 28), (25, 29, 31, 27), (28, 30, 31, 29), (32, 3, 33, 34), (37, 36, 7, 35), (32, 35, 7, 3), (34, 33, 36, 37), (32, 34, 37, 35), (3, 7, 36, 33), (3, 2, 38, 33), (36, 39, 6, 7), (33, 38, 39, 36), (2, 6, 39, 38), (2, 9, 40, 38), (39, 41, 11, 6), (38, 40, 41, 39), (9, 11, 41, 40), (9, 13, 42, 40), (41, 43, 15, 11), (40, 42, 43, 41), (13, 15, 43, 42), (13, 17, 44, 42), (43, 45, 19, 15), (42, 44, 45, 43), (17, 19, 45, 44), (17, 21, 46, 44), (45, 47, 23, 19), (44, 46, 47, 45), (21, 23, 47, 46), (21, 25, 48, 46), (47, 49, 27, 23), (46, 48, 49, 47), (25, 27, 49, 48), (25, 29, 50, 48), (49, 51, 31, 27), (48, 50, 51, 49), (29, 31, 51, 50), (34, 33, 52, 53), (55, 54, 36, 37), (53, 52, 54, 55), (34, 53, 55, 37), (33, 36, 54, 52), (33, 38, 56, 52), (54, 57, 39, 36), (52, 56, 57, 54), (38, 39, 57, 56), (38, 40, 58, 56), (57, 59, 41, 39), (56, 58, 59, 57), (40, 41, 59, 58), (40, 42, 60, 58), (59, 61, 43, 41), (58, 60, 61, 59), (42, 43, 61, 60), (42, 44, 62, 60), (61, 63, 45, 43), (60, 62, 63, 61), (44, 45, 63, 62), (44, 46, 64, 62), (63, 65, 47, 45), (62, 64, 65, 63), (46, 47, 65, 64), (46, 48, 66, 64), (65, 67, 49, 47), (64, 66, 67, 65), (48, 49, 67, 66), (48, 50, 68, 66), (67, 69, 51, 49), (66, 68, 69, 67), (50, 51, 69, 68), (53, 52, 70, 71), (73, 72, 54, 55), (71, 70, 72, 73), (53, 71, 73, 55), (52, 54, 72, 70), (52, 56, 74, 70), (72, 75, 57, 54), (70, 74, 75, 72), (56, 57, 75, 74), (56, 58, 76, 74), (75, 77, 59, 57), (74, 76, 77, 75), (58, 59, 77, 76), (58, 60, 78, 76), (77, 79, 61, 59), (76, 78, 79, 77), (60, 61, 79, 78), (60, 62, 80, 78), (79, 81, 63, 61), (78, 80, 81, 79), (62, 63, 81, 80), (62, 64, 82, 80), (81, 83, 65, 63), (80, 82, 83, 81), (64, 65, 83, 82), (64, 66, 84, 82), (83, 85, 67, 65), (82, 84, 85, 83), (66, 67, 85, 84), (66, 68, 86, 84), (85, 87, 69, 67), (84, 86, 87, 85), (68, 69, 87, 86)])
me_telhado_vertente_sul.materials.append(mat_mat_telhado)
me_telhado_vertente_sul.update()
me_telhado_vertente_oeste = bpy.data.meshes.new('Telhado_Vertente_Oeste')
me_telhado_vertente_oeste.from_pydata([(-3.0, 1.0, 2.4), (-3.0, 2.0, 2.4), (-4.0, 2.0, 2.76), (-4.0, 1.0, 2.76), (-3.0, 1.0, 2.386), (-3.0, 2.0, 2.386), (-4.0, 2.0, 2.746), (-4.0, 1.0, 2.746), (-3.0, 3.0, 2.4), (-4.0, 3.0, 2.76), (-3.0, 3.0, 2.386), (-4.0, 3.0, 2.746), (-3.0, 4.0, 2.4), (-4.0, 4.0, 2.76), (-3.0, 4.0, 2.386), (-4.0, 4.0, 2.746), (-3.0, 5.0, 2.4), (-4.0, 5.0, 2.76), (-3.0, 5.0, 2.386), (-4.0, 5.0, 2.746), (-3.0, 6.0, 2.4), (-4.0, 6.0, 2.76), (-3.0, 6.0, 2.386), (-4.0, 6.0, 2.746), (-3.0, 7.0, 2.4), (-4.0, 7.0, 2.76), (-3.0, 7.0, 2.386), (-4.0, 7.0, 2.746), (-3.0, 8.0, 2.4), (-4.0, 8.0, 2.76), (-3.0, 8.0, 2.386), (-4.0, 8.0, 2.746), (-3.0, 9.0, 2.4), (-4.0, 9.0, 2.76), (-3.0, 9.0, 2.386), (-4.0, 9.0, 2.746)], [], [(0, 1, 2, 3), (7, 6, 5, 4), (0, 4, 5, 1), (3, 2, 6, 7), (0, 3, 7, 4), (1, 5, 6, 2), (1, 8, 9, 2), (6, 11, 10, 5), (1, 5, 10, 8), (2, 9, 11, 6), (8, 10, 11, 9), (8, 12, 13, 9), (11, 15, 14, 10), (8, 10, 14, 12), (9, 13, 15, 11), (12, 14, 15, 13), (12, 16, 17, 13), (15, 19, 18, 14), (12, 14, 18, 16), (13, 17, 19, 15), (16, 18, 19, 17), (16, 20, 21, 17), (19, 23, 22, 18), (16, 18, 22, 20), (17, 21, 23, 19), (20, 22, 23, 21), (20, 24, 25, 21), (23, 27, 26, 22), (20, 22, 26, 24), (21, 25, 27, 23), (24, 26, 27, 25), (24, 28, 29, 25), (27, 31, 30, 26), (24, 26, 30, 28), (25, 29, 31, 27), (28, 30, 31, 29), (28, 32, 33, 29), (31, 35, 34, 30), (28, 30, 34, 32), (29, 33, 35, 31), (32, 34, 35, 33)])
me_telhado_vertente_oeste.materials.append(mat_mat_telhado)
me_telhado_vertente_oeste.update()
me_telhado_cumeeira = bpy.data.meshes.new('Telhado_Cumeeira')
me_telhado_cumeeira.from_pydata([(-4.0, -4.0, 3.84), (-3.0, -4.0, 3.84), (-3.0, -3.5, 4.2), (-4.0, -3.5, 4.2), (-3.0, -3.0, 3.84), (-4.0, -3.0, 3.84), (-4.0, -4.0, 3.826), (-3.0, -4.0, 3.826), (-3.0, -3.5, 4.186), (-4.0, -3.5, 4.186), (-3.0, -3.0, 3.826), (-4.0, -3.0, 3.826), (-2.0, -4.0, 3.84), (-2.0, -3.5, 4.2), (-2.0, -3.0, 3.84), (-2.0, -4.0, 3.826), (-2.0, -3.5, 4.186), (-2.0, -3.0, 3.826), (-1.0, -4.0, 3.84), (-1.0, -3.5, 4.2), (-1.0, -3.0, 3.84), (-1.0, -4.0, 3.826), (-1.0, -3.5, 4.186), (-1.0, -3.0, 3.826), (0.0, -4.0, 3.84), (0.0, -3.5, 4.2), (0.0, -3.0, 3.84), (0.0, -4.0, 3.826), (0.0, -3.5, 4.186), (0.0, -3.0, 3.826), (1.0, -4.0, 3.84), (1.0, -3.5, 4.2), (1.0, -3.0, 3.84), (1.0, -4.0, 3.826), (1.0, -3.5, 4.186), (1.0, -3.0, 3.826), (2.0, -4.0, 3.84), (2.0, -3.5, 4.2), (2.0, -3.0, 3.84), (2.0, -4.0, 3.826), (2.0, -3.5, 4.186), (2.0, -3.0, 3.826), (3.0, -4.0, 3.84), (3.0, -3.5, 4.2), (3.0, -3.0, 3.84), (3.0, -4.0, 3.826), (3.0, -3.5, 4.186), (3.0, -3.0, 3.826), (4.0, -4.0, 3.84), (4.0, -3.5, 4.2), (4.0, -3.0, 3.84), (4.0, -4.0, 3.826), (4.0, -3.5, 4.186), (4.0, -3.0, 3.826)], [], [(0, 1, 2, 3), (3, 2, 4, 5), (9, 8, 7, 6), (11, 10, 8, 9), (0, 6, 7, 1), (4, 10, 11, 5), (1, 12, 13, 2), (2, 13, 14, 4), (8, 16, 15, 7), (10, 17, 16, 8), (1, 7, 15, 12), (14, 17, 10, 4), (12, 18, 19, 13), (13, 19, 20, 14), (16, 22, 21, 15), (17, 23, 22, 16), (12, 15, 21, 18), (20, 23, 17, 14), (18, 24, 25, 19), (19, 25, 26, 20), (22, 28, 27, 21), (23, 29, 28, 22), (18, 21, 27, 24), (26, 29, 23, 20), (24, 30, 31, 25), (25, 31, 32, 26), (28, 34, 33, 27), (29, 35, 34, 28), (24, 27, 33, 30), (32, 35, 29, 26), (30, 36, 37, 31), (31, 37, 38, 32), (34, 40, 39, 33), (35, 41, 40, 34), (30, 33, 39, 36), (38, 41, 35, 32), (36, 42, 43, 37), (37, 43, 44, 38), (40, 46, 45, 39), (41, 47, 46, 40), (36, 39, 45, 42), (44, 47, 41, 38), (42, 48, 49, 43), (43, 49, 50, 44), (46, 52, 51, 45), (47, 53, 52, 46), (42, 45, 51, 48), (50, 53, 47, 44)])
me_telhado_cumeeira.materials.append(mat_mat_telhado)
me_telhado_cumeeira.update()
me_telhado_outros = bpy.data.meshes.new('Telhado_Outros')
me_telhado_outros.from_pydata([(-4.0, -8.0, 2.4), (-3.0, -8.0, 2.4), (-3.0, -7.0, 2.76), (-4.0, -7.0, 2.76), (-4.0, -8.0, 2.386), (-3.0, -8.0, 2.386), (-3.0, -7.0, 2.746), (-4.0, -7.0, 2.746), (-4.0, 0.0, 2.4), (-3.0, 0.0, 2.4), (-3.0, 1.0, 2.76), (-4.0, 1.0, 2.76), (-4.0, 0.0, 2.386), (-3.0, 0.0, 2.386), (-3.0, 1.0, 2.746), (-4.0, 1.0, 2.746)], [], [(0, 1, 2, 3), (7, 6, 5, 4), (0, 4, 5, 1), (3, 2, 6, 7), (0, 3, 7, 4), (1, 5, 6, 2), (8, 9, 10, 11), (15, 14, 13, 12), (8, 12, 13, 9), (11, 10, 14, 15), (8, 11, 15, 12), (9, 13, 14, 10)])
me_telhado_outros.materials.append(mat_mat_telhado)
me_telhado_outros.update()

# ---- objects
ob_parede_externa_norte = bpy.data.objects.new('Parede_Externa_Norte', me_parede_externa_norte)
ob_parede_externa_sul = bpy.data.objects.new('Parede_Externa_Sul', me_parede_externa_sul)
ob_parede_externa_leste = bpy.data.objects.new('Parede_Externa_Leste', me_parede_externa_leste)
ob_parede_externa_oeste = bpy.data.objects.new('Parede_Externa_Oeste', me_parede_externa_oeste)
ob_pisos_lajes = bpy.data.objects.new('Pisos_Lajes', me_pisos_lajes)
ob_moveis_decoracoes = bpy.data.objects.new('Moveis_Decoracoes', me_moveis_decoracoes)
ob_telhado_vertente_norte = bpy.data.objects.new('Telhado_Vertente_Norte', me_telhado_vertente_norte)
ob_telhado_vertente_sul = bpy.data.objects.new('Telhado_Vertente_Sul', me_telhado_vertente_sul)
ob_telhado_vertente_oeste = bpy.data.objects.new('Telhado_Vertente_Oeste', me_telhado_vertente_oeste)
ob_telhado_cumeeira = bpy.data.objects.new('Telhado_Cumeeira', me_telhado_cumeeira)
ob_telhado_outros = bpy.data.objects.new('Telhado_Outros', me_telhado_outros)

# ---- transforms, parenting, visibility, modifiers, constraints
ob_parede_externa_norte.location = (0.0, 0.0, 0.0)
ob_parede_externa_sul.location = (0.0, 0.0, 0.0)
ob_parede_externa_leste.location = (0.0, 0.0, 0.0)
ob_parede_externa_oeste.location = (0.0, 0.0, 0.0)
ob_pisos_lajes.location = (0.0, 0.0, 0.0)
ob_moveis_decoracoes.location = (0.0, 0.0, 0.0)
ob_telhado_vertente_norte.location = (0.0, 0.0, 0.0)
ob_telhado_vertente_sul.location = (0.0, 0.0, 0.0)
ob_telhado_vertente_oeste.location = (0.0, 0.0, 0.0)
ob_telhado_cumeeira.location = (0.0, 0.0, 0.0)
ob_telhado_outros.location = (0.0, 0.0, 0.0)

# ---- collection membership
col_01_paredes_externas.objects.link(ob_parede_externa_norte)
col_01_paredes_externas.objects.link(ob_parede_externa_sul)
col_01_paredes_externas.objects.link(ob_parede_externa_leste)
col_01_paredes_externas.objects.link(ob_parede_externa_oeste)
col_03_pisos_escadas.objects.link(ob_pisos_lajes)
col_04_moveis_decoracoes.objects.link(ob_moveis_decoracoes)
col_05_telhado.objects.link(ob_telhado_vertente_norte)
col_05_telhado.objects.link(ob_telhado_vertente_sul)
col_05_telhado.objects.link(ob_telhado_vertente_oeste)
col_05_telhado.objects.link(ob_telhado_cumeeira)
col_05_telhado.objects.link(ob_telhado_outros)

# ---- scene / render settings (as saved in the file)
scene.frame_start = 1; scene.frame_end = 250; scene.frame_set(1)
scene.render.engine = 'BLENDER_EEVEE_NEXT'
scene.render.bake_bias = 0.0
scene.render.bake_samples = 0
scene.cycles.sampling_pattern = 'TABULATED_SOBOL'
scene.eevee.use_volume_custom_range = False
bpy.context.view_layer.update()

# ---- added for rendering (the .blend has no active camera and no usable light): camera, sun + grey world if the file has none
cam_auto = bpy.data.cameras.new('AutoCamera')
cam_auto.lens = 50.0
cam_auto.sensor_width = 36.0
cam_auto.clip_end = 1000.0
ob_auto_camera = bpy.data.objects.new('AutoCamera', cam_auto)
scene.collection.objects.link(ob_auto_camera)
ob_auto_camera.location = (18.654, -22.3848, 16.9732)
ob_auto_camera.rotation_euler = (1.09748, -7.21219e-08, 0.694738)
scene.camera = ob_auto_camera
light_auto_sun = bpy.data.lights.new('AutoSun', 'SUN')
light_auto_sun.energy = 3.0
light_auto_sun.angle = 0.0523599
ob_auto_sun = bpy.data.objects.new('AutoSun', light_auto_sun)
scene.collection.objects.link(ob_auto_sun)
ob_auto_sun.rotation_euler = (0.872665, 0.174533, 0.523599)
if scene.world is None:
    world_auto = bpy.data.worlds.new('AutoWorld')
    world_auto.color = (0.3, 0.3, 0.3)
    scene.world = world_auto
bpy.context.view_layer.update()

